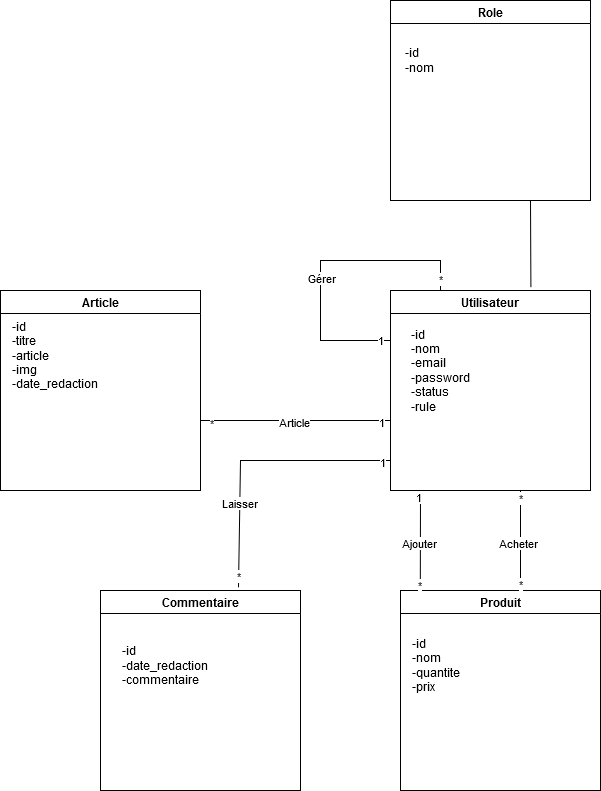

The diagram above was exported from draw.io. Its source (the exported page's mxGraphModel, read from the mxfile embedded in the PNG):
<mxGraphModel dx="2580" dy="2285" grid="1" gridSize="10" guides="1" tooltips="1" connect="1" arrows="1" fold="1" page="1" pageScale="1" pageWidth="827" pageHeight="1169" math="0" shadow="0">
  <root>
    <mxCell id="0" />
    <mxCell id="1" parent="0" />
    <mxCell id="5UefaLqZNkmFjOHuX_7k-1" value="Utilisateur" style="swimlane;whiteSpace=wrap;html=1;" vertex="1" parent="1">
      <mxGeometry x="590" y="190" width="200" height="200" as="geometry" />
    </mxCell>
    <mxCell id="5UefaLqZNkmFjOHuX_7k-4" value="&lt;div align=&quot;left&quot;&gt;-id&lt;/div&gt;&lt;div align=&quot;left&quot;&gt;-nom&lt;/div&gt;&lt;div align=&quot;left&quot;&gt;-email&lt;/div&gt;&lt;div align=&quot;left&quot;&gt;-password&lt;/div&gt;&lt;div align=&quot;left&quot;&gt;-status&lt;/div&gt;&lt;div align=&quot;left&quot;&gt;-rule&lt;br&gt;&lt;/div&gt;" style="text;html=1;align=center;verticalAlign=middle;resizable=0;points=[];autosize=1;strokeColor=none;fillColor=none;" vertex="1" parent="5UefaLqZNkmFjOHuX_7k-1">
      <mxGeometry x="10" y="30" width="80" height="100" as="geometry" />
    </mxCell>
    <mxCell id="5UefaLqZNkmFjOHuX_7k-9" value="Role" style="swimlane;whiteSpace=wrap;html=1;" vertex="1" parent="1">
      <mxGeometry x="590" y="-100" width="200" height="200" as="geometry" />
    </mxCell>
    <mxCell id="5UefaLqZNkmFjOHuX_7k-10" value="&lt;div align=&quot;left&quot;&gt;-id&lt;/div&gt;&lt;div align=&quot;left&quot;&gt;-nom&lt;br&gt;&lt;/div&gt;" style="text;html=1;align=left;verticalAlign=middle;resizable=0;points=[];autosize=1;strokeColor=none;fillColor=none;" vertex="1" parent="5UefaLqZNkmFjOHuX_7k-9">
      <mxGeometry x="13" y="40" width="50" height="40" as="geometry" />
    </mxCell>
    <mxCell id="5UefaLqZNkmFjOHuX_7k-11" value="" style="endArrow=none;html=1;rounded=0;exitX=0.702;exitY=-0.017;exitDx=0;exitDy=0;exitPerimeter=0;" edge="1" parent="1" source="5UefaLqZNkmFjOHuX_7k-1">
      <mxGeometry width="50" height="50" relative="1" as="geometry">
        <mxPoint x="530" y="140" as="sourcePoint" />
        <mxPoint x="730" y="100" as="targetPoint" />
      </mxGeometry>
    </mxCell>
    <mxCell id="5UefaLqZNkmFjOHuX_7k-12" value="" style="endArrow=none;html=1;rounded=0;entryX=0;entryY=0.25;entryDx=0;entryDy=0;exitX=0.25;exitY=0;exitDx=0;exitDy=0;" edge="1" parent="1" source="5UefaLqZNkmFjOHuX_7k-1" target="5UefaLqZNkmFjOHuX_7k-1">
      <mxGeometry width="50" height="50" relative="1" as="geometry">
        <mxPoint x="670" y="160" as="sourcePoint" />
        <mxPoint x="570" y="230" as="targetPoint" />
        <Array as="points">
          <mxPoint x="640" y="160" />
          <mxPoint x="520" y="160" />
          <mxPoint x="520" y="240" />
        </Array>
      </mxGeometry>
    </mxCell>
    <mxCell id="5UefaLqZNkmFjOHuX_7k-13" value="Gérer" style="edgeLabel;html=1;align=center;verticalAlign=middle;resizable=0;points=[];" vertex="1" connectable="0" parent="5UefaLqZNkmFjOHuX_7k-12">
      <mxGeometry x="0.1115" relative="1" as="geometry">
        <mxPoint as="offset" />
      </mxGeometry>
    </mxCell>
    <mxCell id="5UefaLqZNkmFjOHuX_7k-14" value="*" style="edgeLabel;html=1;align=center;verticalAlign=middle;resizable=0;points=[];" vertex="1" connectable="0" parent="5UefaLqZNkmFjOHuX_7k-12">
      <mxGeometry x="-0.9176" y="1" relative="1" as="geometry">
        <mxPoint as="offset" />
      </mxGeometry>
    </mxCell>
    <mxCell id="5UefaLqZNkmFjOHuX_7k-15" value="1" style="edgeLabel;html=1;align=center;verticalAlign=middle;resizable=0;points=[];" vertex="1" connectable="0" parent="5UefaLqZNkmFjOHuX_7k-12">
      <mxGeometry x="0.9255" y="1" relative="1" as="geometry">
        <mxPoint as="offset" />
      </mxGeometry>
    </mxCell>
    <mxCell id="5UefaLqZNkmFjOHuX_7k-16" value="Produit" style="swimlane;whiteSpace=wrap;html=1;" vertex="1" parent="1">
      <mxGeometry x="600" y="490" width="200" height="200" as="geometry" />
    </mxCell>
    <mxCell id="5UefaLqZNkmFjOHuX_7k-25" value="&lt;div&gt;-id&lt;/div&gt;&lt;div&gt;-nom&lt;/div&gt;&lt;div&gt;-quantite&lt;/div&gt;&lt;div&gt;-prix&lt;br&gt;&lt;/div&gt;" style="text;html=1;align=left;verticalAlign=middle;resizable=0;points=[];autosize=1;strokeColor=none;fillColor=none;" vertex="1" parent="5UefaLqZNkmFjOHuX_7k-16">
      <mxGeometry x="10" y="40" width="70" height="70" as="geometry" />
    </mxCell>
    <mxCell id="5UefaLqZNkmFjOHuX_7k-17" value="" style="endArrow=none;html=1;rounded=0;" edge="1" parent="1">
      <mxGeometry width="50" height="50" relative="1" as="geometry">
        <mxPoint x="720" y="488" as="sourcePoint" />
        <mxPoint x="720" y="390" as="targetPoint" />
      </mxGeometry>
    </mxCell>
    <mxCell id="5UefaLqZNkmFjOHuX_7k-18" value="Acheter" style="edgeLabel;html=1;align=center;verticalAlign=middle;resizable=0;points=[];" vertex="1" connectable="0" parent="5UefaLqZNkmFjOHuX_7k-17">
      <mxGeometry x="-0.0544" y="3" relative="1" as="geometry">
        <mxPoint as="offset" />
      </mxGeometry>
    </mxCell>
    <mxCell id="5UefaLqZNkmFjOHuX_7k-19" value="*" style="edgeLabel;html=1;align=center;verticalAlign=middle;resizable=0;points=[];" vertex="1" connectable="0" parent="5UefaLqZNkmFjOHuX_7k-17">
      <mxGeometry x="-0.9033" y="1" relative="1" as="geometry">
        <mxPoint as="offset" />
      </mxGeometry>
    </mxCell>
    <mxCell id="5UefaLqZNkmFjOHuX_7k-20" value="*" style="edgeLabel;html=1;align=center;verticalAlign=middle;resizable=0;points=[];" vertex="1" connectable="0" parent="5UefaLqZNkmFjOHuX_7k-17">
      <mxGeometry x="0.8503" y="1" relative="1" as="geometry">
        <mxPoint as="offset" />
      </mxGeometry>
    </mxCell>
    <mxCell id="5UefaLqZNkmFjOHuX_7k-21" value="" style="endArrow=none;html=1;rounded=0;exitX=0.099;exitY=-0.004;exitDx=0;exitDy=0;exitPerimeter=0;" edge="1" parent="1" source="5UefaLqZNkmFjOHuX_7k-16">
      <mxGeometry width="50" height="50" relative="1" as="geometry">
        <mxPoint x="620" y="470" as="sourcePoint" />
        <mxPoint x="620" y="390" as="targetPoint" />
      </mxGeometry>
    </mxCell>
    <mxCell id="5UefaLqZNkmFjOHuX_7k-22" value="Ajouter" style="edgeLabel;html=1;align=center;verticalAlign=middle;resizable=0;points=[];" vertex="1" connectable="0" parent="5UefaLqZNkmFjOHuX_7k-21">
      <mxGeometry x="-0.0439" y="1" relative="1" as="geometry">
        <mxPoint as="offset" />
      </mxGeometry>
    </mxCell>
    <mxCell id="5UefaLqZNkmFjOHuX_7k-23" value="1" style="edgeLabel;html=1;align=center;verticalAlign=middle;resizable=0;points=[];" vertex="1" connectable="0" parent="5UefaLqZNkmFjOHuX_7k-21">
      <mxGeometry x="0.8745" y="2" relative="1" as="geometry">
        <mxPoint as="offset" />
      </mxGeometry>
    </mxCell>
    <mxCell id="5UefaLqZNkmFjOHuX_7k-24" value="*" style="edgeLabel;html=1;align=center;verticalAlign=middle;resizable=0;points=[];" vertex="1" connectable="0" parent="5UefaLqZNkmFjOHuX_7k-21">
      <mxGeometry x="-0.8952" y="1" relative="1" as="geometry">
        <mxPoint as="offset" />
      </mxGeometry>
    </mxCell>
    <mxCell id="5UefaLqZNkmFjOHuX_7k-26" value="Article" style="swimlane;whiteSpace=wrap;html=1;" vertex="1" parent="1">
      <mxGeometry x="200" y="190" width="200" height="200" as="geometry" />
    </mxCell>
    <mxCell id="5UefaLqZNkmFjOHuX_7k-31" value="&lt;div&gt;-id&lt;/div&gt;&lt;div&gt;-titre&lt;/div&gt;&lt;div&gt;-article&lt;/div&gt;&lt;div&gt;-img&lt;/div&gt;&lt;div&gt;-date_redaction&lt;br&gt;&lt;/div&gt;" style="text;html=1;align=left;verticalAlign=middle;resizable=0;points=[];autosize=1;strokeColor=none;fillColor=none;" vertex="1" parent="5UefaLqZNkmFjOHuX_7k-26">
      <mxGeometry x="10" y="20" width="100" height="90" as="geometry" />
    </mxCell>
    <mxCell id="5UefaLqZNkmFjOHuX_7k-27" value="" style="endArrow=none;html=1;rounded=0;" edge="1" parent="1">
      <mxGeometry width="50" height="50" relative="1" as="geometry">
        <mxPoint x="400" y="320" as="sourcePoint" />
        <mxPoint x="590" y="320" as="targetPoint" />
      </mxGeometry>
    </mxCell>
    <mxCell id="5UefaLqZNkmFjOHuX_7k-28" value="Article" style="edgeLabel;html=1;align=center;verticalAlign=middle;resizable=0;points=[];" vertex="1" connectable="0" parent="5UefaLqZNkmFjOHuX_7k-27">
      <mxGeometry x="-0.0208" y="-1" relative="1" as="geometry">
        <mxPoint as="offset" />
      </mxGeometry>
    </mxCell>
    <mxCell id="5UefaLqZNkmFjOHuX_7k-29" value="*" style="edgeLabel;html=1;align=center;verticalAlign=middle;resizable=0;points=[];" vertex="1" connectable="0" parent="5UefaLqZNkmFjOHuX_7k-27">
      <mxGeometry x="-0.8923" y="-2" relative="1" as="geometry">
        <mxPoint as="offset" />
      </mxGeometry>
    </mxCell>
    <mxCell id="5UefaLqZNkmFjOHuX_7k-30" value="1" style="edgeLabel;html=1;align=center;verticalAlign=middle;resizable=0;points=[];" vertex="1" connectable="0" parent="5UefaLqZNkmFjOHuX_7k-27">
      <mxGeometry x="0.8996" y="-1" relative="1" as="geometry">
        <mxPoint as="offset" />
      </mxGeometry>
    </mxCell>
    <mxCell id="5UefaLqZNkmFjOHuX_7k-32" value="Commentaire" style="swimlane;whiteSpace=wrap;html=1;" vertex="1" parent="1">
      <mxGeometry x="300" y="490" width="200" height="200" as="geometry" />
    </mxCell>
    <mxCell id="5UefaLqZNkmFjOHuX_7k-37" value="&lt;div&gt;-id&lt;/div&gt;&lt;div&gt;-date_redaction&lt;/div&gt;&lt;div&gt;-commentaire&lt;br&gt;&lt;/div&gt;" style="text;html=1;align=left;verticalAlign=middle;resizable=0;points=[];autosize=1;strokeColor=none;fillColor=none;" vertex="1" parent="5UefaLqZNkmFjOHuX_7k-32">
      <mxGeometry x="20" y="45" width="100" height="60" as="geometry" />
    </mxCell>
    <mxCell id="5UefaLqZNkmFjOHuX_7k-33" value="" style="endArrow=none;html=1;rounded=0;exitX=0.69;exitY=-0.016;exitDx=0;exitDy=0;exitPerimeter=0;" edge="1" parent="1" source="5UefaLqZNkmFjOHuX_7k-32">
      <mxGeometry width="50" height="50" relative="1" as="geometry">
        <mxPoint x="430" y="460" as="sourcePoint" />
        <mxPoint x="590" y="360" as="targetPoint" />
        <Array as="points">
          <mxPoint x="440" y="360" />
        </Array>
      </mxGeometry>
    </mxCell>
    <mxCell id="5UefaLqZNkmFjOHuX_7k-34" value="Laisser" style="edgeLabel;html=1;align=center;verticalAlign=middle;resizable=0;points=[];" vertex="1" connectable="0" parent="5UefaLqZNkmFjOHuX_7k-33">
      <mxGeometry x="-0.3959" y="1" relative="1" as="geometry">
        <mxPoint as="offset" />
      </mxGeometry>
    </mxCell>
    <mxCell id="5UefaLqZNkmFjOHuX_7k-35" value="*" style="edgeLabel;html=1;align=center;verticalAlign=middle;resizable=0;points=[];" vertex="1" connectable="0" parent="5UefaLqZNkmFjOHuX_7k-33">
      <mxGeometry x="-0.9205" y="1" relative="1" as="geometry">
        <mxPoint as="offset" />
      </mxGeometry>
    </mxCell>
    <mxCell id="5UefaLqZNkmFjOHuX_7k-36" value="1" style="edgeLabel;html=1;align=center;verticalAlign=middle;resizable=0;points=[];" vertex="1" connectable="0" parent="5UefaLqZNkmFjOHuX_7k-33">
      <mxGeometry x="0.9352" y="-1" relative="1" as="geometry">
        <mxPoint as="offset" />
      </mxGeometry>
    </mxCell>
  </root>
</mxGraphModel>